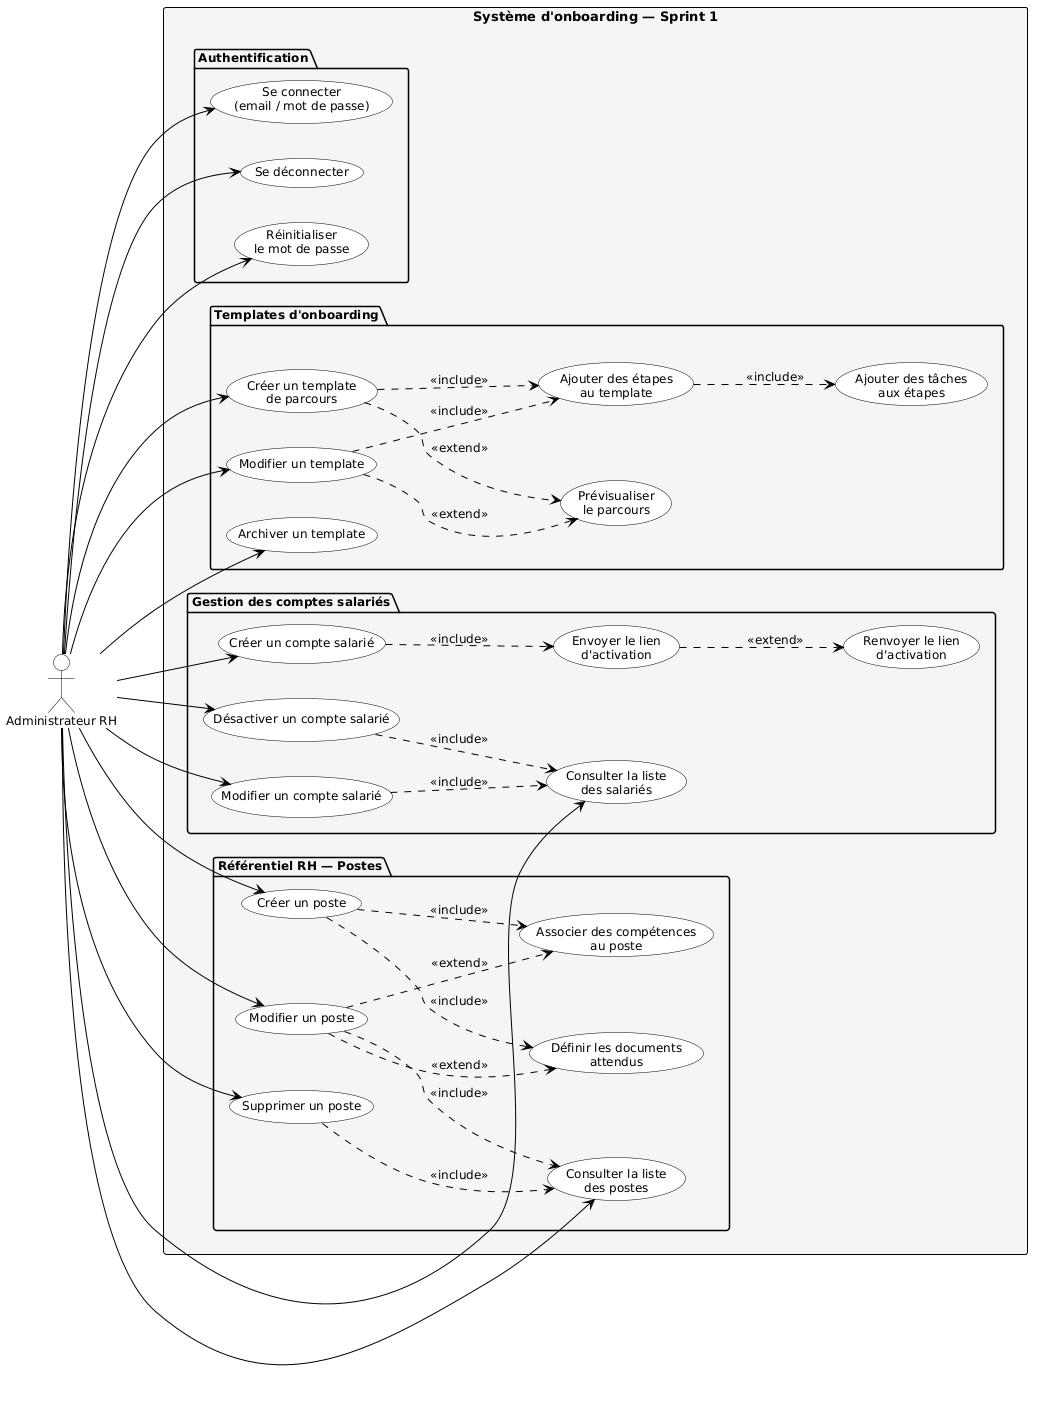

The diagram above was rendered by PlantUML. Its source (embedded in the PNG):
@startuml
skinparam backgroundColor #FFFFFF
skinparam defaultFontName Times New Roman
skinparam defaultFontSize 12

skinparam usecase {
  BackgroundColor #FFFFFF
  BorderColor     #000000
  ArrowColor      #000000
  FontName        Times New Roman
  FontSize        12
}
skinparam actor {
  BorderColor     #000000
  BackgroundColor #FFFFFF
  FontName        Times New Roman
  FontSize        12
}
skinparam rectangle {
  BorderColor     #000000
  BackgroundColor #FFFFFF
  FontName        Times New Roman
  FontSize        13
  FontStyle       bold
}
skinparam package {
  BorderColor     #000000
  BackgroundColor #F5F5F5
  FontStyle       bold
}

left to right direction

' ── Acteur ──────────────────────────────────────────────────────────────────
actor "Administrateur RH" as AdminRH

' ── Système ─────────────────────────────────────────────────────────────────
rectangle "Système d'onboarding — Sprint 1" {

  package "Authentification" {
    usecase "Se connecter\n(email / mot de passe)" as UC_Login
    usecase "Se déconnecter"                        as UC_Logout
    usecase "Réinitialiser\nle mot de passe"        as UC_ResetPwd
  }

  package "Référentiel RH — Postes" {
    usecase "Consulter la liste\ndes postes"   as UC_ListPoste
    usecase "Créer un poste"                   as UC_CreatePoste
    usecase "Modifier un poste"                as UC_EditPoste
    usecase "Supprimer un poste"               as UC_DeletePoste
    usecase "Associer des compétences\nau poste"    as UC_CompPoste
    usecase "Définir les documents\nattendus"       as UC_DocPoste
  }

  package "Gestion des comptes salariés" {
    usecase "Créer un compte salarié"          as UC_CreateSalarie
    usecase "Modifier un compte salarié"       as UC_EditSalarie
    usecase "Désactiver un compte salarié"     as UC_DeactivateSalarie
    usecase "Consulter la liste\ndes salariés" as UC_ListSalarie
    usecase "Envoyer le lien\nd'activation"    as UC_SendActivation
    usecase "Renvoyer le lien\nd'activation"   as UC_ResendActivation
  }

  package "Templates d'onboarding" {
    usecase "Créer un template\nde parcours"   as UC_CreateTemplate
    usecase "Modifier un template"             as UC_EditTemplate
    usecase "Archiver un template"             as UC_ArchiveTemplate
    usecase "Ajouter des étapes\nau template"  as UC_AddEtape
    usecase "Ajouter des tâches\naux étapes"   as UC_AddTache
    usecase "Prévisualiser\nle parcours"       as UC_Preview
  }
}

' ── Relations acteur → cas d'utilisation principaux ─────────────────────────
AdminRH --> UC_Login
AdminRH --> UC_Logout
AdminRH --> UC_ResetPwd

AdminRH --> UC_ListPoste
AdminRH --> UC_CreatePoste
AdminRH --> UC_EditPoste
AdminRH --> UC_DeletePoste

AdminRH --> UC_ListSalarie
AdminRH --> UC_CreateSalarie
AdminRH --> UC_EditSalarie
AdminRH --> UC_DeactivateSalarie

AdminRH --> UC_CreateTemplate
AdminRH --> UC_EditTemplate
AdminRH --> UC_ArchiveTemplate

' ── Relations include ────────────────────────────────────────────────────────
UC_CreatePoste   ..> UC_CompPoste       : <<include>>
UC_CreatePoste   ..> UC_DocPoste        : <<include>>
UC_EditPoste     ..> UC_ListPoste       : <<include>>
UC_DeletePoste   ..> UC_ListPoste       : <<include>>

UC_CreateSalarie ..> UC_SendActivation  : <<include>>
UC_EditSalarie   ..> UC_ListSalarie     : <<include>>
UC_DeactivateSalarie ..> UC_ListSalarie : <<include>>

UC_CreateTemplate ..> UC_AddEtape       : <<include>>
UC_AddEtape       ..> UC_AddTache       : <<include>>
UC_EditTemplate   ..> UC_AddEtape       : <<include>>

' ── Relations extend ─────────────────────────────────────────────────────────
UC_EditPoste        ..> UC_CompPoste      : <<extend>>
UC_EditPoste        ..> UC_DocPoste       : <<extend>>
UC_CreateTemplate   ..> UC_Preview        : <<extend>>
UC_EditTemplate     ..> UC_Preview        : <<extend>>
UC_SendActivation   ..> UC_ResendActivation : <<extend>>
@enduml